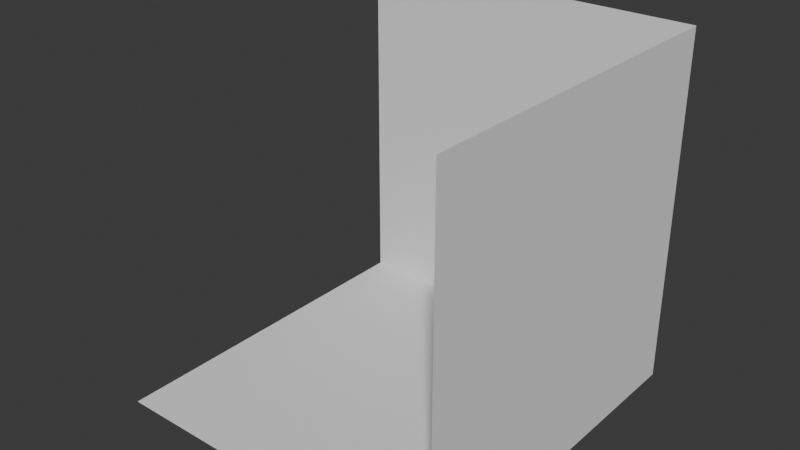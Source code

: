 # Source: Tupo3Ploskosti.blend  (saved by Blender 4.1.24; exported with 4.5.12 LTS)
import bpy
from mathutils import Matrix  # noqa: F401  (used for matrix-valued properties, if any)

bpy.ops.wm.read_factory_settings(use_empty=True)
scene = bpy.context.scene
scene.name = 'Scene'

# ---- collections
col_collection = bpy.data.collections.new('Collection'); scene.collection.children.link(col_collection)

# ---- world
world_world = bpy.data.worlds.new('World'); scene.world = world_world
world_world.use_nodes = True; world_world.node_tree.nodes.clear()
_N = world_world.node_tree.nodes; _L = world_world.node_tree.links
n0 = _N.new('ShaderNodeOutputWorld'); n0.name = 'World Output'; n0.location = (300, 300)
n1 = _N.new('ShaderNodeBackground'); n1.name = 'Background'; n1.location = (10, 300)
n1.inputs[0].default_value = (0.05088, 0.05088, 0.05088, 1.0)
_L.new(n1.outputs[0], n0.inputs[0])
n0.is_active_output = True
world_world.color = (0.05088, 0.05088, 0.05088)
world_world.use_sun_shadow = False
world_world.sun_shadow_jitter_overblur = 0.0

# ---- meshes
me_plane_002 = bpy.data.meshes.new('Plane.002')
me_plane_002.from_pydata([(-1.0, -1.0, 0.0), (1.0, -1.0, 0.0), (-1.0, 1.0, 0.0), (1.0, 1.0, 0.0), (1.0, 1.0, -150.0), (1.0, 1.0, 7.629e-06), (-1.0, 1.0, -150.0), (-1.0, 1.0, 7.629e-06), (1.0, -1.0, -150.0), (1.0, -1.0, 7.629e-06), (1.0, 1.0, -150.0), (1.0, 1.0, 7.629e-06)], [], [(0, 1, 3, 2), (4, 5, 7, 6), (8, 9, 11, 10)])
_uv = me_plane_002.uv_layers.new(name='UVMap')
_uv.uv.foreach_set('vector', [0.0, 0.0, 1.0, 0.0, 1.0, 1.0, 0.0, 1.0, 0.0, 0.0, 1.0, 0.0, 1.0, 1.0, 0.0, 1.0, 0.0, 0.0, 1.0, 0.0, 1.0, 1.0, 0.0, 1.0])
me_plane_002.update()

# ---- objects
ob_plane_002 = bpy.data.objects.new('Plane.002', me_plane_002)

# ---- transforms, parenting, visibility, modifiers, constraints
ob_plane_002.location = (75.0, 0.0, 75.0)
ob_plane_002.rotation_euler = (0.0, 1.571, 0.0)
ob_plane_002.scale = (75.0, 75.0, 1.0)

# ---- collection membership
col_collection.objects.link(ob_plane_002)

# ---- scene / render settings (as saved in the file)
scene.frame_start = 1; scene.frame_end = 250; scene.frame_set(1)
scene.render.engine = 'BLENDER_EEVEE_NEXT'
scene.cycles.sampling_pattern = 'TABULATED_SOBOL'
scene.eevee.ray_tracing_options.trace_max_roughness = 0.0
bpy.context.view_layer.update()

# ---- added for rendering (the .blend has no active camera and no usable light): camera, sun
cam_auto = bpy.data.cameras.new('AutoCamera')
cam_auto.lens = 50.0
cam_auto.sensor_width = 36.0
cam_auto.clip_end = 4218.66
ob_auto_camera = bpy.data.objects.new('AutoCamera', cam_auto)
scene.collection.objects.link(ob_auto_camera)
ob_auto_camera.location = (240.38, -288.457, 267.304)
ob_auto_camera.rotation_euler = (1.09748, -7.21219e-08, 0.694738)
scene.camera = ob_auto_camera
light_auto_sun = bpy.data.lights.new('AutoSun', 'SUN')
light_auto_sun.energy = 3.0
light_auto_sun.angle = 0.0523599
ob_auto_sun = bpy.data.objects.new('AutoSun', light_auto_sun)
scene.collection.objects.link(ob_auto_sun)
ob_auto_sun.rotation_euler = (0.872665, 0.174533, 0.523599)
bpy.context.view_layer.update()
